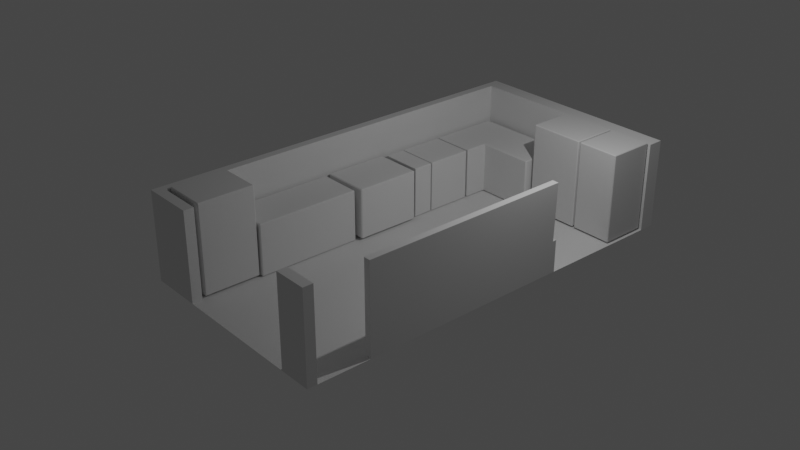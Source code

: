 # Source: kitchen05.blend  (saved by Blender 2.92.15; exported with 4.5.12 LTS)
import bpy
from mathutils import Matrix  # noqa: F401  (used for matrix-valued properties, if any)

bpy.ops.wm.read_factory_settings(use_empty=True)
scene = bpy.context.scene
scene.name = 'Scene'

# ---- collections
col_collection = bpy.data.collections.new('Collection'); scene.collection.children.link(col_collection)

# ---- world
world_world = bpy.data.worlds.new('World'); scene.world = world_world
world_world.use_nodes = True; world_world.node_tree.nodes.clear()
_N = world_world.node_tree.nodes; _L = world_world.node_tree.links
n0 = _N.new('ShaderNodeOutputWorld'); n0.name = 'World Output'; n0.location = (300, 300)
n1 = _N.new('ShaderNodeBackground'); n1.name = 'Background'; n1.location = (10, 300)
n1.inputs[0].default_value = (0.05088, 0.05088, 0.05088, 1.0)
_L.new(n1.outputs[0], n0.inputs[0])
n0.is_active_output = True
world_world.color = (0.05088, 0.05088, 0.05088)
world_world.use_sun_shadow = False
world_world.sun_shadow_jitter_overblur = 0.0

# ---- cameras
cam_camera = bpy.data.cameras.new('Camera')
cam_camera.clip_end = 100.0
cam_camera.ortho_scale = 7.314

# ---- lights
light_light = bpy.data.lights.new('Light', 'POINT')
light_light.transmission_factor = 0.0
light_light.energy = 1000.0
light_light.shadow_soft_size = 0.1
light_light.shadow_maximum_resolution = 0.006
light_light.use_absolute_resolution = True

# ---- meshes
me_plane = bpy.data.meshes.new('Plane')
me_plane.from_pydata([(-5.004, -7.323, 0.0), (5.004, -7.323, 0.0), (-5.004, 7.799, 0.0), (5.004, 7.799, 0.0), (-4.62, -7.323, 0.0), (-4.62, 7.799, 0.0), (-5.004, -6.963, 0.0), (5.004, -6.963, 0.0), (-4.62, -6.963, 0.0), (4.694, -7.323, 0.0), (4.694, 7.799, 0.0), (4.694, -6.963, 0.0), (5.004, 7.241, 0.0), (-4.62, 7.241, 0.0), (-5.004, 7.241, 0.0), (4.694, 7.241, 0.0), (-5.004, -6.963, 0.0), (-5.004, -7.323, 0.0), (4.694, -7.323, 0.0), (5.004, -7.323, 0.0), (5.004, 7.241, 0.0), (5.004, 7.799, 0.0), (-4.62, 7.799, 0.0), (-5.004, 7.799, 0.0), (-4.62, -7.323, 0.0), (4.694, 7.799, 0.0), (-4.62, 7.241, 0.0), (-5.004, 7.241, 0.0), (5.004, -6.963, 0.0), (-4.62, -6.963, 0.0), (4.694, -6.963, 0.0), (4.694, 7.241, 0.0), (-1.223, 7.799, 0.0), (-1.223, -6.963, 0.0), (-1.223, -7.323, 0.0), (-1.223, 7.241, 0.0), (-1.223, 7.799, 0.0), (-2.567, -6.963, 0.0), (-2.567, -7.323, 0.0), (-1.223, 7.241, 0.0), (3.5, -7.323, 0.0), (3.5, -7.323, 0.0), (3.5, 7.799, 0.0), (3.5, -6.963, 0.0), (3.5, 7.241, 0.0), (3.5, 7.799, 0.0), (3.5, -6.963, 0.0), (3.5, 7.241, 0.0), (-5.004, -3.828, 0.0), (5.004, -3.828, 0.0), (-4.62, -3.828, 0.0), (4.694, -3.828, 0.0), (-5.004, -3.828, 0.0), (5.004, -3.828, 0.0), (-4.62, -3.828, 0.0), (4.694, -3.828, 0.0), (-1.223, -3.828, 0.0), (3.5, -3.828, 0.0), (-5.004, -6.963, 4.113), (-5.004, -7.323, 4.113), (4.694, -7.323, 4.113), (5.004, -7.323, 4.113), (5.004, 7.241, 4.113), (5.004, 7.799, 4.113), (-4.62, 7.799, 4.113), (-5.004, 7.799, 4.113), (-4.62, -7.323, 4.113), (-1.223, 7.799, 4.113), (-4.62, 7.241, 4.113), (-5.004, -3.828, 4.113), (5.004, -6.963, 4.113), (-4.62, -6.963, 4.113), (-2.567, -6.963, 4.113), (3.5, -7.323, 4.113), (4.694, 7.799, 4.113), (4.694, -6.963, 4.113), (4.694, 7.241, 4.113), (5.004, -3.828, 4.113), (-4.62, -3.828, 4.113), (-5.004, 7.241, 4.113), (4.694, -3.828, 4.113), (-1.223, 7.241, 4.113), (3.5, 7.799, 4.113), (-2.567, -7.323, 4.113), (3.5, 7.241, 4.113), (3.5, -6.963, 4.113), (5.004, 4.398, 0.0), (-4.62, 4.398, 0.0), (4.694, 4.398, 0.0), (5.004, 2.571, 0.0), (-4.62, 4.398, 0.0), (4.694, 2.571, 0.0), (-1.223, 4.398, 0.0), (3.5, 4.398, 0.0), (-5.004, 4.398, 0.0), (-5.004, 4.398, 0.0), (5.004, 2.625, 4.113), (-4.62, 4.398, 4.113), (4.694, 2.625, 4.113), (-5.004, 4.398, 4.113), (4.694, -5.044, 4.113), (4.694, -5.044, 0.0), (5.004, -5.044, 0.0), (5.004, -5.044, 4.113), (4.694, -3.828, 1.49), (5.004, -3.828, 1.49), (4.694, 2.571, 1.49), (5.004, 2.571, 1.49), (4.694, -5.044, 1.49), (5.004, -5.044, 1.49), (4.694, 2.713, 0.0), (5.004, 2.713, 0.0), (4.694, 2.713, 1.49), (5.004, 2.713, 1.49), (4.178, 2.571, 0.0), (4.178, 2.571, 1.49), (4.178, 2.713, 0.0), (4.178, 2.713, 1.49)], [], [(3, 10, 25, 21), (51, 11, 30, 55), (32, 5, 22, 36), (40, 9, 18, 41), (2, 14, 27, 23), (0, 4, 24, 17), (93, 88, 15, 44), (33, 8, 29, 37), (87, 13, 26, 90), (21, 25, 74, 63), (30, 46, 85, 75), (95, 52, 69, 99), (39, 47, 84, 81), (41, 18, 60, 73), (25, 45, 82, 74), (24, 38, 83, 66), (37, 29, 71, 72), (44, 15, 31, 47), (48, 6, 16, 52), (6, 0, 17, 16), (1, 7, 28, 19), (9, 1, 19, 18), (12, 3, 21, 20), (86, 12, 20, 89), (5, 2, 23, 22), (13, 35, 39, 26), (45, 36, 67, 82), (55, 53, 102, 101), (43, 33, 37, 46), (87, 92, 35, 13), (4, 34, 38, 24), (42, 32, 36, 45), (10, 42, 45, 25), (11, 43, 46, 30), (35, 44, 47, 39), (19, 28, 70, 61), (38, 41, 46, 37), (92, 93, 44, 35), (34, 40, 41, 38), (33, 43, 57, 56), (8, 33, 56, 50), (7, 49, 53, 28), (94, 48, 52, 95), (30, 28, 53, 55), (26, 39, 81, 68), (8, 50, 54, 29), (43, 11, 51, 57), (88, 51, 55, 91), (76, 62, 63, 74), (79, 68, 64, 65), (59, 66, 71, 58), (60, 61, 70, 75), (73, 60, 75, 85), (84, 76, 74, 82), (99, 97, 68, 79), (68, 81, 67, 64), (66, 83, 72, 71), (81, 84, 82, 67), (58, 71, 78, 69), (16, 17, 59, 58), (47, 31, 76, 84), (28, 30, 75, 70), (18, 19, 61, 60), (29, 54, 78, 71), (38, 37, 72, 83), (20, 21, 63, 62), (22, 23, 65, 64), (17, 24, 66, 59), (90, 26, 68, 97), (36, 22, 64, 67), (46, 41, 73, 85), (23, 27, 79, 65), (106, 104, 80, 98), (52, 16, 58, 69), (54, 90, 97, 78), (105, 107, 96, 77), (80, 77, 96, 98), (69, 78, 97, 99), (15, 88, 91, 31), (14, 94, 95, 27), (56, 57, 93, 92), (50, 56, 92, 87), (49, 86, 89, 53), (27, 95, 99, 79), (50, 87, 90, 54), (57, 51, 88, 93), (106, 98, 96, 107), (20, 31, 91, 89), (76, 31, 20, 62), (53, 89, 91, 55), (30, 18, 41, 46), (28, 19, 18, 30), (24, 29, 37, 38), (16, 52, 95, 90, 54, 29, 24, 17), (22, 36, 45, 25, 31, 47, 39, 26, 90, 95, 27, 23), (21, 20, 31, 25), (108, 109, 103, 100), (77, 80, 100, 103), (105, 77, 103, 109), (104, 55, 101, 108), (80, 104, 108, 100), (53, 105, 109, 102), (101, 102, 109, 108), (91, 106, 115, 114), (53, 89, 107, 105), (91, 55, 104, 106), (110, 112, 113, 111), (106, 107, 113, 112), (107, 89, 111, 113), (89, 91, 110, 111), (114, 115, 117, 116), (112, 110, 116, 117), (106, 112, 117, 115), (110, 91, 114, 116)])
_uv = me_plane.uv_layers.new(name='UVMap')
_uv.uv.foreach_set('vector', [0.0, 0.0, 0.0, 0.0, 0.0, 0.0, 0.0, 0.0, 0.971, 0.2311, 0.971, 0.02384, 0.971, 0.02384, 0.971, 0.2311, 0.4178, 1.0, 0.1001, 1.0, 0.1001, 1.0, 0.4178, 1.0, 0.6944, -3.492e-10, 0.971, 0.0, 0.971, 0.0, 0.6944, 0.0, 0.0, 0.0, 0.0, 0.0, 0.0, 0.0, 0.0, 0.0, 0.0, 0.0, 0.0, 0.0, 0.0, 0.0, 0.0, 0.0, 0.6944, 0.7751, 0.971, 0.7751, 0.971, 0.9631, 0.6944, 0.9631, 0.4178, 0.02384, 0.1001, 0.02384, 0.1001, 0.02384, 0.4178, 0.02384, 0.1001, 0.7751, 0.1001, 0.9631, 0.1001, 0.9631, 0.1001, 0.7751, 0.0, 0.0, 0.0, 0.0, 0.0, 0.0, 0.0, 0.0, 0.971, 0.02384, 0.6944, 0.02384, 0.6944, 0.02384, 0.971, 0.02384, 0.0, 0.7751, 0.0, 0.2311, 0.0, 0.2311, 0.0, 0.7751, 0.4178, 0.9631, 0.6944, 0.9631, 0.6944, 0.9631, 0.4178, 0.9631, 0.6944, 0.0, 0.971, 0.0, 0.971, 0.0, 0.6944, 0.0, 0.971, 1.0, 0.6944, 1.0, 0.6944, 1.0, 0.971, 1.0, 0.1001, 0.0, 0.4178, 0.0, 0.4178, 0.0, 0.1001, 0.0, 0.4178, 0.02384, 0.1001, 0.02384, 0.1001, 0.02384, 0.4178, 0.02384, 0.6944, 0.9631, 0.971, 0.9631, 0.971, 0.9631, 0.6944, 0.9631, 1.863e-09, 0.2311, 0.0, 0.02384, 0.0, 0.02384, 0.0, 0.2311, 0.0, 0.0, 0.0, 0.0, 0.0, 0.0, 0.0, 0.0, 0.0, 0.0, 0.0, 0.0, 0.0, 0.0, 0.0, 0.0, 0.0, 0.0, 0.0, 0.0, 0.0, 0.0, 0.0, 0.0, 0.0, 0.0, 0.0, 0.0, 0.0, 0.0, 0.0, 0.0, 1.0, 0.7751, 1.0, 0.9631, 1.0, 0.9631, 1.0, 0.7751, 0.0, 0.0, 0.0, 0.0, 0.0, 0.0, 0.0, 0.0, 0.1001, 0.9631, 0.4178, 0.9631, 0.4178, 0.9631, 0.1001, 0.9631, 0.6944, 1.0, 0.4178, 1.0, 0.4178, 1.0, 0.6944, 1.0, 0.971, 0.2311, 1.0, 0.2311, 1.0, 0.2311, 0.971, 0.2311, 0.6944, 0.02384, 0.4178, 0.02384, 0.4178, 0.02384, 0.6944, 0.02384, 0.1001, 0.7751, 0.4178, 0.7751, 0.4178, 0.9631, 0.1001, 0.9631, 0.1001, 0.0, 0.4178, -6.985e-10, 0.4178, 0.0, 0.1001, 0.0, 0.6944, 1.0, 0.4178, 1.0, 0.4178, 1.0, 0.6944, 1.0, 0.971, 1.0, 0.6944, 1.0, 0.6944, 1.0, 0.971, 1.0, 0.971, 0.02384, 0.6944, 0.02384, 0.6944, 0.02384, 0.971, 0.02384, 0.4178, 0.9631, 0.6944, 0.9631, 0.6944, 0.9631, 0.4178, 0.9631, 0.0, 0.0, 0.0, 0.0, 0.0, 0.0, 0.0, 0.0, 0.4178, 0.0, 0.6944, 0.0, 0.6944, 0.02384, 0.4178, 0.02384, 0.4178, 0.7751, 0.6944, 0.7751, 0.6944, 0.9631, 0.4178, 0.9631, 0.4178, -6.985e-10, 0.6944, -3.492e-10, 0.6944, 0.0, 0.4178, 0.0, 0.4178, 0.02384, 0.6944, 0.02384, 0.6944, 0.2311, 0.4178, 0.2311, 0.1001, 0.02384, 0.4178, 0.02384, 0.4178, 0.2311, 0.1001, 0.2311, 1.0, 0.02384, 1.0, 0.2311, 1.0, 0.2311, 1.0, 0.02384, 0.0, 0.7751, 0.0, 0.2311, 0.0, 0.2311, 0.0, 0.7751, 0.971, 0.02384, 1.0, 0.02384, 1.0, 0.2311, 0.971, 0.2311, 0.1001, 0.9631, 0.4178, 0.9631, 0.4178, 0.9631, 0.1001, 0.9631, 0.1001, 0.02384, 0.1001, 0.2311, 0.1001, 0.2311, 0.1001, 0.02384, 0.6944, 0.02384, 0.971, 0.02384, 0.971, 0.2311, 0.6944, 0.2311, 0.971, 0.7751, 0.971, 0.2311, 0.971, 0.2311, 0.971, 0.7751, 0.971, 0.9631, 1.0, 0.9631, 1.0, 1.0, 0.971, 1.0, 0.0, 0.9631, 0.1001, 0.9631, 0.1001, 1.0, 0.0, 1.0, 0.0, 0.0, 0.1001, 0.0, 0.1001, 0.02384, 0.0, 0.02384, 0.971, 0.0, 1.0, 0.0, 1.0, 0.02384, 0.971, 0.02384, 0.6944, 0.0, 0.971, 0.0, 0.971, 0.02384, 0.6944, 0.02384, 0.6944, 0.9631, 0.971, 0.9631, 0.971, 1.0, 0.6944, 1.0, 0.0, 0.7751, 0.1001, 0.7751, 0.1001, 0.9631, 0.0, 0.9631, 0.1001, 0.9631, 0.4178, 0.9631, 0.4178, 1.0, 0.1001, 1.0, 0.1001, 0.0, 0.4178, 0.0, 0.4178, 0.02384, 0.1001, 0.02384, 0.4178, 0.9631, 0.6944, 0.9631, 0.6944, 1.0, 0.4178, 1.0, 0.0, 0.02384, 0.1001, 0.02384, 0.1001, 0.2311, 0.0, 0.2311, 0.0, 0.0, 0.0, 0.0, 0.0, 0.0, 0.0, 0.0, 0.6944, 0.9631, 0.971, 0.9631, 0.971, 0.9631, 0.6944, 0.9631, 1.0, 0.02384, 0.971, 0.02384, 0.971, 0.02384, 1.0, 0.02384, 0.0, 0.0, 0.0, 0.0, 0.0, 0.0, 0.0, 0.0, 0.1001, 0.02384, 0.1001, 0.2311, 0.1001, 0.2311, 0.1001, 0.02384, 0.4178, 0.0, 0.4178, 0.02384, 0.4178, 0.02384, 0.4178, 0.0, 0.0, 0.0, 0.0, 0.0, 0.0, 0.0, 0.0, 0.0, 0.0, 0.0, 0.0, 0.0, 0.0, 0.0, 0.0, 0.0, 0.0, 0.0, 0.0, 0.0, 0.0, 0.0, 0.0, 0.0, 0.1001, 0.7751, 0.1001, 0.9631, 0.1001, 0.9631, 0.1001, 0.7751, 0.4178, 1.0, 0.1001, 1.0, 0.1001, 1.0, 0.4178, 1.0, 0.6944, 0.02384, 0.6944, 0.0, 0.6944, 0.0, 0.6944, 0.02384, 0.0, 0.0, 0.0, 0.0, 0.0, 0.0, 0.0, 0.0, 0.971, 0.7751, 0.971, 0.2311, 0.971, 0.2311, 0.971, 0.7751, 0.0, 0.2311, 0.0, 0.02384, 0.0, 0.02384, 0.0, 0.2311, 0.1001, 0.2311, 0.1001, 0.7751, 0.1001, 0.7751, 0.1001, 0.2311, 1.0, 0.2311, 1.0, 0.7751, 1.0, 0.7751, 1.0, 0.2311, 0.971, 0.2311, 1.0, 0.2311, 1.0, 0.7751, 0.971, 0.7751, 0.0, 0.2311, 0.1001, 0.2311, 0.1001, 0.7751, 0.0, 0.7751, 0.971, 0.9631, 0.971, 0.7751, 0.971, 0.7751, 0.971, 0.9631, 0.0, 0.9631, 0.0, 0.7751, 0.0, 0.7751, 0.0, 0.9631, 0.4178, 0.2311, 0.6944, 0.2311, 0.6944, 0.7751, 0.4178, 0.7751, 0.1001, 0.2311, 0.4178, 0.2311, 0.4178, 0.7751, 0.1001, 0.7751, 1.0, 0.2311, 1.0, 0.7751, 1.0, 0.7751, 1.0, 0.2311, 0.0, 0.9631, 0.0, 0.7751, 0.0, 0.7751, 0.0, 0.9631, 0.1001, 0.2311, 0.1001, 0.7751, 0.1001, 0.7751, 0.1001, 0.2311, 0.6944, 0.2311, 0.971, 0.2311, 0.971, 0.7751, 0.6944, 0.7751, 0.971, 0.7751, 0.971, 0.7751, 1.0, 0.7751, 1.0, 0.7751, 1.0, 0.9631, 0.971, 0.9631, 0.971, 0.7751, 1.0, 0.7751, 0.971, 0.9631, 0.971, 0.9631, 1.0, 0.9631, 0.0, 0.0, 1.0, 0.2311, 1.0, 0.7751, 0.971, 0.7751, 0.971, 0.2311, 0.971, 0.02384, 0.971, 0.0, 0.6944, 0.0, 0.6944, 0.02384, 0.0, 0.0, 0.0, 0.0, 0.0, 0.0, 0.971, 0.02384, 0.1001, 0.0, 0.1001, 0.02384, 0.4178, 0.02384, 0.4178, 0.0, 0.0, 0.0, 0.0, 0.0, 0.0, 0.0, 0.0, 0.0, 0.0, 0.0, 0.0, 0.0, 0.0, 0.0, 0.0, 0.0, 0.0, 0.0, 0.0, 0.0, 0.0, 0.0, 0.0, 0.0, 0.0, 0.0, 0.0, 0.0, 0.0, 0.0, 0.0, 0.0, 0.0, 0.0, 0.0, 0.0, 0.0, 0.0, 0.0, 0.0, 0.0, 0.0, 0.0, 0.0, 0.971, 0.9631, 0.0, 0.0, 0.971, 0.2311, 1.0, 0.2311, 1.0, 0.2311, 0.971, 0.2311, 1.0, 0.2311, 0.971, 0.2311, 0.971, 0.2311, 1.0, 0.2311, 1.0, 0.2311, 1.0, 0.2311, 1.0, 0.2311, 1.0, 0.2311, 0.971, 0.2311, 0.971, 0.2311, 0.971, 0.2311, 0.971, 0.2311, 0.971, 0.2311, 0.971, 0.2311, 0.971, 0.2311, 0.971, 0.2311, 1.0, 0.2311, 1.0, 0.2311, 1.0, 0.2311, 1.0, 0.2311, 0.971, 0.2311, 1.0, 0.2311, 1.0, 0.2311, 0.971, 0.2311, 0.971, 0.7751, 0.971, 0.7751, 0.971, 0.7751, 0.971, 0.7751, 1.0, 0.2311, 1.0, 0.7751, 1.0, 0.7751, 1.0, 0.2311, 0.971, 0.7751, 0.971, 0.2311, 0.971, 0.2311, 0.971, 0.7751, 0.971, 0.7751, 0.971, 0.7751, 1.0, 0.7751, 1.0, 0.7751, 0.971, 0.7751, 1.0, 0.7751, 1.0, 0.7751, 0.971, 0.7751, 1.0, 0.7751, 1.0, 0.7751, 1.0, 0.7751, 1.0, 0.7751, 1.0, 0.7751, 0.971, 0.7751, 0.971, 0.7751, 1.0, 0.7751, 0.971, 0.7751, 0.971, 0.7751, 0.971, 0.7751, 0.971, 0.7751, 0.971, 0.7751, 0.971, 0.7751, 0.971, 0.7751, 0.971, 0.7751, 0.971, 0.7751, 0.971, 0.7751, 0.971, 0.7751, 0.971, 0.7751, 0.971, 0.7751, 0.971, 0.7751, 0.971, 0.7751, 0.971, 0.7751])
me_plane.use_remesh_fix_poles = True
me_plane.use_remesh_preserve_attributes = False
me_plane.use_mirror_vertex_groups = False
me_plane.update()
me_cube_001 = bpy.data.meshes.new('Cube.001')
me_cube_001.from_pydata([(-1.0, -2.336, -1.0), (-1.0, -2.336, 1.0), (-1.0, 1.0, -1.0), (-1.0, 1.0, 1.0), (1.0, -2.336, -1.0), (1.0, -2.336, 1.0), (1.0, 1.0, -1.0), (1.0, 1.0, 1.0)], [], [(0, 1, 3, 2), (2, 3, 7, 6), (6, 7, 5, 4), (4, 5, 1, 0), (2, 6, 4, 0), (7, 3, 1, 5)])
_uv = me_cube_001.uv_layers.new(name='UVMap')
_uv.uv.foreach_set('vector', [0.375, 0.0, 0.625, 0.0, 0.625, 0.25, 0.375, 0.25, 0.375, 0.25, 0.625, 0.25, 0.625, 0.5, 0.375, 0.5, 0.375, 0.5, 0.625, 0.5, 0.625, 0.75, 0.375, 0.75, 0.375, 0.75, 0.625, 0.75, 0.625, 1.0, 0.375, 1.0, 0.125, 0.5, 0.375, 0.5, 0.375, 0.75, 0.125, 0.75, 0.625, 0.5, 0.875, 0.5, 0.875, 0.75, 0.625, 0.75])
me_cube_001.use_remesh_fix_poles = True
me_cube_001.use_remesh_preserve_attributes = False
me_cube_001.use_mirror_vertex_groups = False
me_cube_001.update()
me_cube_002 = bpy.data.meshes.new('Cube.002')
me_cube_002.from_pydata([(-1.0, -0.2945, -1.0), (-1.0, -0.2945, 1.0), (-1.0, 1.0, -1.0), (-1.0, 1.0, 1.0), (1.0, -0.2945, -1.0), (1.0, -0.2945, 1.0), (1.0, 1.0, -1.0), (1.0, 1.0, 1.0), (-1.0, 0.1233, -1.0), (-1.0, 0.1233, 1.0), (1.0, 0.1233, -1.0), (1.0, 0.1233, 1.0), (3.639, 1.0, 1.0), (3.639, 1.0, -1.0), (3.639, 0.1233, -1.0), (3.639, 0.1233, 1.0)], [], [(8, 9, 3, 2), (2, 3, 7, 6), (10, 11, 5, 4), (4, 5, 1, 0), (8, 10, 4, 0), (11, 9, 1, 5), (7, 3, 9, 11), (2, 6, 10, 8), (6, 7, 12, 13), (0, 1, 9, 8), (13, 12, 15, 14), (7, 11, 15, 12), (10, 6, 13, 14), (11, 10, 14, 15)])
_uv = me_cube_002.uv_layers.new(name='UVMap')
_uv.uv.foreach_set('vector', [0.375, 0.1404, 0.625, 0.1404, 0.625, 0.25, 0.375, 0.25, 0.375, 0.25, 0.625, 0.25, 0.625, 0.5, 0.375, 0.5, 0.375, 0.6096, 0.625, 0.6096, 0.625, 0.75, 0.375, 0.75, 0.375, 0.75, 0.625, 0.75, 0.625, 1.0, 0.375, 1.0, 0.125, 0.6096, 0.375, 0.6096, 0.375, 0.75, 0.125, 0.75, 0.625, 0.6096, 0.875, 0.6096, 0.875, 0.75, 0.625, 0.75, 0.625, 0.5, 0.875, 0.5, 0.875, 0.6096, 0.625, 0.6096, 0.125, 0.5, 0.375, 0.5, 0.375, 0.6096, 0.125, 0.6096, 0.375, 0.5, 0.625, 0.5, 0.625, 0.5, 0.375, 0.5, 0.375, 0.0, 0.625, 0.0, 0.625, 0.1404, 0.375, 0.1404, 0.375, 0.5, 0.625, 0.5, 0.625, 0.6096, 0.375, 0.6096, 0.625, 0.5, 0.625, 0.6096, 0.625, 0.6096, 0.625, 0.5, 0.375, 0.6096, 0.375, 0.5, 0.375, 0.5, 0.375, 0.6096, 0.625, 0.6096, 0.375, 0.6096, 0.375, 0.6096, 0.625, 0.6096])
me_cube_002.use_remesh_fix_poles = True
me_cube_002.use_remesh_preserve_attributes = False
me_cube_002.use_mirror_vertex_groups = False
me_cube_002.update()
me_cube_004 = bpy.data.meshes.new('Cube.004')
me_cube_004.from_pydata([(-1.0, -1.0, -0.9261), (-1.0, -1.0, 3.184), (-1.0, 1.0, -0.9261), (-1.0, 1.0, 3.184), (1.0, -1.0, -0.9261), (1.0, -1.0, 3.184), (1.0, 1.0, -0.9261), (1.0, 1.0, 3.184)], [], [(0, 1, 3, 2), (2, 3, 7, 6), (6, 7, 5, 4), (4, 5, 1, 0), (2, 6, 4, 0), (7, 3, 1, 5)])
_uv = me_cube_004.uv_layers.new(name='UVMap')
_uv.uv.foreach_set('vector', [0.375, 0.0, 0.625, 0.0, 0.625, 0.25, 0.375, 0.25, 0.375, 0.25, 0.625, 0.25, 0.625, 0.5, 0.375, 0.5, 0.375, 0.5, 0.625, 0.5, 0.625, 0.75, 0.375, 0.75, 0.375, 0.75, 0.625, 0.75, 0.625, 1.0, 0.375, 1.0, 0.125, 0.5, 0.375, 0.5, 0.375, 0.75, 0.125, 0.75, 0.625, 0.5, 0.875, 0.5, 0.875, 0.75, 0.625, 0.75])
me_cube_004.use_remesh_fix_poles = True
me_cube_004.use_remesh_preserve_attributes = False
me_cube_004.use_mirror_vertex_groups = False
me_cube_004.update()
me_cube_005 = bpy.data.meshes.new('Cube.005')
me_cube_005.from_pydata([(-1.0, -1.0, -1.0), (-1.0, -1.0, 1.0), (-1.0, 1.0, -1.0), (-1.0, 1.0, 1.0), (1.0, -1.0, -1.0), (1.0, -1.0, 1.0), (1.0, 1.0, -1.0), (1.0, 1.0, 1.0)], [], [(0, 1, 3, 2), (2, 3, 7, 6), (6, 7, 5, 4), (4, 5, 1, 0), (2, 6, 4, 0), (7, 3, 1, 5)])
_uv = me_cube_005.uv_layers.new(name='UVMap')
_uv.uv.foreach_set('vector', [0.375, 0.0, 0.625, 0.0, 0.625, 0.25, 0.375, 0.25, 0.375, 0.25, 0.625, 0.25, 0.625, 0.5, 0.375, 0.5, 0.375, 0.5, 0.625, 0.5, 0.625, 0.75, 0.375, 0.75, 0.375, 0.75, 0.625, 0.75, 0.625, 1.0, 0.375, 1.0, 0.125, 0.5, 0.375, 0.5, 0.375, 0.75, 0.125, 0.75, 0.625, 0.5, 0.875, 0.5, 0.875, 0.75, 0.625, 0.75])
me_cube_005.use_remesh_fix_poles = True
me_cube_005.use_remesh_preserve_attributes = False
me_cube_005.use_mirror_vertex_groups = False
me_cube_005.update()
me_cube_006 = bpy.data.meshes.new('Cube.006')
me_cube_006.from_pydata([(-1.0, -1.0, -0.9261), (-1.0, -1.0, 3.184), (-1.0, 1.0, -0.9261), (-1.0, 1.0, 3.184), (1.0, -1.0, -0.9261), (1.0, -1.0, 3.184), (1.0, 1.0, -0.9261), (1.0, 1.0, 3.184)], [], [(0, 1, 3, 2), (2, 3, 7, 6), (6, 7, 5, 4), (4, 5, 1, 0), (2, 6, 4, 0), (7, 3, 1, 5)])
_uv = me_cube_006.uv_layers.new(name='UVMap')
_uv.uv.foreach_set('vector', [0.375, 0.0, 0.625, 0.0, 0.625, 0.25, 0.375, 0.25, 0.375, 0.25, 0.625, 0.25, 0.625, 0.5, 0.375, 0.5, 0.375, 0.5, 0.625, 0.5, 0.625, 0.75, 0.375, 0.75, 0.375, 0.75, 0.625, 0.75, 0.625, 1.0, 0.375, 1.0, 0.125, 0.5, 0.375, 0.5, 0.375, 0.75, 0.125, 0.75, 0.625, 0.5, 0.875, 0.5, 0.875, 0.75, 0.625, 0.75])
me_cube_006.use_remesh_fix_poles = True
me_cube_006.use_remesh_preserve_attributes = False
me_cube_006.use_mirror_vertex_groups = False
me_cube_006.update()
me_cube_007 = bpy.data.meshes.new('Cube.007')
me_cube_007.from_pydata([(-1.0, -2.143, -1.0), (-1.0, -2.143, 1.0), (-1.0, 1.0, -1.0), (-1.0, 1.0, 1.0), (1.0, -2.143, -1.0), (1.0, -2.143, 1.0), (1.0, 1.0, -1.0), (1.0, 1.0, 1.0)], [], [(0, 1, 3, 2), (2, 3, 7, 6), (6, 7, 5, 4), (4, 5, 1, 0), (2, 6, 4, 0), (7, 3, 1, 5)])
_uv = me_cube_007.uv_layers.new(name='UVMap')
_uv.uv.foreach_set('vector', [0.375, 0.0, 0.625, 0.0, 0.625, 0.25, 0.375, 0.25, 0.375, 0.25, 0.625, 0.25, 0.625, 0.5, 0.375, 0.5, 0.375, 0.5, 0.625, 0.5, 0.625, 0.75, 0.375, 0.75, 0.375, 0.75, 0.625, 0.75, 0.625, 1.0, 0.375, 1.0, 0.125, 0.5, 0.375, 0.5, 0.375, 0.75, 0.125, 0.75, 0.625, 0.5, 0.875, 0.5, 0.875, 0.75, 0.625, 0.75])
me_cube_007.use_remesh_fix_poles = True
me_cube_007.use_remesh_preserve_attributes = False
me_cube_007.use_mirror_vertex_groups = False
me_cube_007.update()
me_cube_008 = bpy.data.meshes.new('Cube.008')
me_cube_008.from_pydata([(-1.0, -2.143, -1.0), (-1.0, -2.143, 1.0), (-1.0, 1.0, -1.0), (-1.0, 1.0, 1.0), (1.0, -2.143, -1.0), (1.0, -2.143, 1.0), (1.0, 1.0, -1.0), (1.0, 1.0, 1.0)], [], [(0, 1, 3, 2), (2, 3, 7, 6), (6, 7, 5, 4), (4, 5, 1, 0), (2, 6, 4, 0), (7, 3, 1, 5)])
_uv = me_cube_008.uv_layers.new(name='UVMap')
_uv.uv.foreach_set('vector', [0.375, 0.0, 0.625, 0.0, 0.625, 0.25, 0.375, 0.25, 0.375, 0.25, 0.625, 0.25, 0.625, 0.5, 0.375, 0.5, 0.375, 0.5, 0.625, 0.5, 0.625, 0.75, 0.375, 0.75, 0.375, 0.75, 0.625, 0.75, 0.625, 1.0, 0.375, 1.0, 0.125, 0.5, 0.375, 0.5, 0.375, 0.75, 0.125, 0.75, 0.625, 0.5, 0.875, 0.5, 0.875, 0.75, 0.625, 0.75])
me_cube_008.use_remesh_fix_poles = True
me_cube_008.use_remesh_preserve_attributes = False
me_cube_008.use_mirror_vertex_groups = False
me_cube_008.update()
me_cube_009 = bpy.data.meshes.new('Cube.009')
me_cube_009.from_pydata([(-1.0, -1.0, -0.9261), (-1.0, -1.0, 3.184), (-1.0, 1.0, -0.9261), (-1.0, 1.0, 3.184), (1.0, -1.0, -0.9261), (1.0, -1.0, 3.184), (1.0, 1.0, -0.9261), (1.0, 1.0, 3.184)], [], [(0, 1, 3, 2), (2, 3, 7, 6), (6, 7, 5, 4), (4, 5, 1, 0), (2, 6, 4, 0), (7, 3, 1, 5)])
_uv = me_cube_009.uv_layers.new(name='UVMap')
_uv.uv.foreach_set('vector', [0.375, 0.0, 0.625, 0.0, 0.625, 0.25, 0.375, 0.25, 0.375, 0.25, 0.625, 0.25, 0.625, 0.5, 0.375, 0.5, 0.375, 0.5, 0.625, 0.5, 0.625, 0.75, 0.375, 0.75, 0.375, 0.75, 0.625, 0.75, 0.625, 1.0, 0.375, 1.0, 0.125, 0.5, 0.375, 0.5, 0.375, 0.75, 0.125, 0.75, 0.625, 0.5, 0.875, 0.5, 0.875, 0.75, 0.625, 0.75])
me_cube_009.use_remesh_fix_poles = True
me_cube_009.use_remesh_preserve_attributes = False
me_cube_009.use_mirror_vertex_groups = False
me_cube_009.update()

# ---- objects
ob_light = bpy.data.objects.new('Light', light_light)
ob_camera = bpy.data.objects.new('Camera', cam_camera)
ob_walls = bpy.data.objects.new('Walls', me_plane)
ob_cube = bpy.data.objects.new('Cube', me_cube_001)
ob_cube_001 = bpy.data.objects.new('Cube.001', me_cube_002)
ob_cube_002 = bpy.data.objects.new('Cube.002', me_cube_004)
ob_cube_003 = bpy.data.objects.new('Cube.003', me_cube_005)
ob_cube_004 = bpy.data.objects.new('Cube.004', me_cube_006)
ob_cube_005 = bpy.data.objects.new('Cube.005', me_cube_007)
ob_cube_006 = bpy.data.objects.new('Cube.006', me_cube_008)
ob_cube_007 = bpy.data.objects.new('Cube.007', me_cube_009)

# ---- transforms, parenting, visibility, modifiers, constraints
ob_light.location = (6.296, 3.163, 10.65)
ob_light.rotation_euler = (0.6503, 0.05522, 1.866)
ob_light.lock_rotations_4d = False
ob_light.empty_display_type = 'ARROWS'
ob_light.color = (0.0, 0.0, 0.0, 0.0)
ob_light.lineart.crease_threshold = 0.0
ob_camera.location = (31.24, -27.65, 22.83)
ob_camera.rotation_euler = (1.096, -3.363e-08, 0.8587)
ob_camera.lock_rotations_4d = False
ob_camera.empty_display_type = 'ARROWS'
ob_camera.color = (0.0, 0.0, 0.0, 0.0)
ob_camera.display_type = 'WIRE'
ob_camera.lineart.crease_threshold = 0.0
ob_walls.location = (0.0, 0.0, 0.0)
ob_walls.scale = (1.0, 1.268, 1.0)
ob_walls.lineart.crease_threshold = 0.0
ob_cube.location = (-3.499, -2.548, 1.232)
ob_cube.scale = (1.0, 1.471, 1.206)
ob_cube.lineart.crease_threshold = 0.0
_m = ob_cube.modifiers.new('Bevel', 'BEVEL')
_m.width = 0.03
_m.width_pct = 0.03
ob_cube_001.location = (-3.499, 6.402, 1.221)
ob_cube_001.scale = (1.0, 2.589, 1.195)
ob_cube_001.lineart.crease_threshold = 0.0
_m = ob_cube_001.modifiers.new('Bevel', 'BEVEL')
_m.width = 0.03
_m.width_pct = 0.03
ob_cube_002.location = (-3.602, -7.351, 1.005)
ob_cube_002.scale = (1.0, 1.301, 1.0)
ob_cube_002.lineart.crease_threshold = 0.0
_m = ob_cube_002.modifiers.new('Bevel', 'BEVEL')
_m.width = 0.03
_m.width_pct = 0.03
ob_cube_003.location = (-3.41, 0.638, 1.285)
ob_cube_003.scale = (1.111, 1.521, 1.184)
ob_cube_003.lineart.crease_threshold = 0.0
_m = ob_cube_003.modifiers.new('Bevel', 'BEVEL')
_m.width = 0.03
_m.width_pct = 0.03
ob_cube_004.location = (1.586, 8.062, 0.9984)
ob_cube_004.scale = (1.278, 1.068, 1.0)
ob_cube_004.lineart.crease_threshold = 0.0
_m = ob_cube_004.modifiers.new('Bevel', 'BEVEL')
_m.width = 0.03
_m.width_pct = 0.03
ob_cube_005.location = (-3.499, 4.845, 1.221)
ob_cube_005.scale = (1.0, 0.6808, 1.195)
ob_cube_005.lineart.crease_threshold = 0.0
_m = ob_cube_005.modifiers.new('Bevel', 'BEVEL')
_m.width = 0.03
_m.width_pct = 0.03
ob_cube_006.location = (-3.499, 3.029, 1.221)
ob_cube_006.scale = (1.0, 0.2984, 1.195)
ob_cube_006.lineart.crease_threshold = 0.0
_m = ob_cube_006.modifiers.new('Bevel', 'BEVEL')
_m.width = 0.03
_m.width_pct = 0.03
ob_cube_007.location = (3.928, 8.062, 0.9984)
ob_cube_007.scale = (0.9643, 1.068, 1.0)
ob_cube_007.lineart.crease_threshold = 0.0
_m = ob_cube_007.modifiers.new('Bevel', 'BEVEL')
_m.width = 0.03
_m.width_pct = 0.03

# ---- collection membership
col_collection.objects.link(ob_light)
col_collection.objects.link(ob_camera)
col_collection.objects.link(ob_walls)
col_collection.objects.link(ob_cube)
col_collection.objects.link(ob_cube_001)
col_collection.objects.link(ob_cube_002)
col_collection.objects.link(ob_cube_003)
col_collection.objects.link(ob_cube_004)
col_collection.objects.link(ob_cube_005)
col_collection.objects.link(ob_cube_006)
col_collection.objects.link(ob_cube_007)

# ---- scene / render settings (as saved in the file)
scene.camera = ob_camera
scene.frame_start = 1; scene.frame_end = 250; scene.frame_set(1)
scene.render.engine = 'BLENDER_EEVEE_NEXT'
scene.cycles.use_denoising = False
scene.cycles.samples = 128
scene.cycles.sampling_pattern = 'TABULATED_SOBOL'
scene.cycles.use_adaptive_sampling = False
scene.cycles.use_light_tree = False
scene.view_settings.view_transform = 'Filmic'
bpy.context.view_layer.update()
